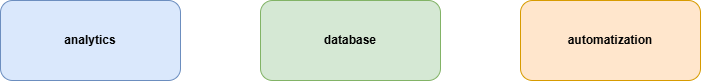

The diagram above was exported from draw.io. Its source (the exported page's mxGraphModel, read from the mxfile embedded in the PNG):
<mxGraphModel dx="732" dy="999" grid="1" gridSize="10" guides="1" tooltips="1" connect="1" arrows="1" fold="1" page="1" pageScale="1" pageWidth="850" pageHeight="1100" math="0" shadow="0">
  <root>
    <mxCell id="0" />
    <mxCell id="1" parent="0" />
    <mxCell id="2" value="analytics" style="rounded=1;whiteSpace=wrap;html=1;fillColor=#dae8fc;strokeColor=#6c8ebf;fontStyle=1;" vertex="1" parent="1">
      <mxGeometry x="120" y="150" width="180" height="80" as="geometry" />
    </mxCell>
    <mxCell id="3" value="database" style="rounded=1;whiteSpace=wrap;html=1;fillColor=#d5e8d4;strokeColor=#82b366;fontStyle=1;" vertex="1" parent="1">
      <mxGeometry x="380" y="150" width="180" height="80" as="geometry" />
    </mxCell>
    <mxCell id="4" value="automatization" style="rounded=1;whiteSpace=wrap;html=1;fillColor=#ffe6cc;strokeColor=#d79b00;fontStyle=1;" vertex="1" parent="1">
      <mxGeometry x="640" y="150" width="180" height="80" as="geometry" />
    </mxCell>
  </root>
</mxGraphModel>